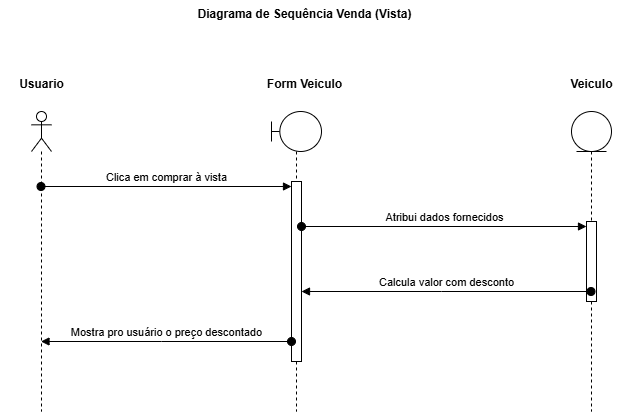

The diagram above was exported from draw.io. Its source (the exported page's mxGraphModel, read from the mxfile embedded in the PNG):
<mxGraphModel dx="1665" dy="841" grid="1" gridSize="10" guides="1" tooltips="1" connect="1" arrows="1" fold="1" page="1" pageScale="1" pageWidth="827" pageHeight="1169" math="0" shadow="0">
  <root>
    <mxCell id="0" />
    <mxCell id="1" parent="0" />
    <mxCell id="BMG40de8yYFnL8kOycTC-51" value="" style="shape=umlLifeline;perimeter=lifelinePerimeter;whiteSpace=wrap;html=1;container=1;dropTarget=0;collapsible=0;recursiveResize=0;outlineConnect=0;portConstraint=eastwest;newEdgeStyle={&quot;curved&quot;:0,&quot;rounded&quot;:0};participant=umlActor;" vertex="1" parent="1">
      <mxGeometry x="110" y="170" width="20" height="300" as="geometry" />
    </mxCell>
    <mxCell id="BMG40de8yYFnL8kOycTC-52" value="" style="shape=umlLifeline;perimeter=lifelinePerimeter;whiteSpace=wrap;html=1;container=1;dropTarget=0;collapsible=0;recursiveResize=0;outlineConnect=0;portConstraint=eastwest;newEdgeStyle={&quot;curved&quot;:0,&quot;rounded&quot;:0};participant=umlBoundary;" vertex="1" parent="1">
      <mxGeometry x="350" y="170" width="50" height="300" as="geometry" />
    </mxCell>
    <mxCell id="BMG40de8yYFnL8kOycTC-59" value="" style="html=1;points=[[0,0,0,0,5],[0,1,0,0,-5],[1,0,0,0,5],[1,1,0,0,-5]];perimeter=orthogonalPerimeter;outlineConnect=0;targetShapes=umlLifeline;portConstraint=eastwest;newEdgeStyle={&quot;curved&quot;:0,&quot;rounded&quot;:0};" vertex="1" parent="BMG40de8yYFnL8kOycTC-52">
      <mxGeometry x="20" y="70" width="10" height="180" as="geometry" />
    </mxCell>
    <mxCell id="BMG40de8yYFnL8kOycTC-53" value="" style="shape=umlLifeline;perimeter=lifelinePerimeter;whiteSpace=wrap;html=1;container=1;dropTarget=0;collapsible=0;recursiveResize=0;outlineConnect=0;portConstraint=eastwest;newEdgeStyle={&quot;curved&quot;:0,&quot;rounded&quot;:0};participant=umlEntity;" vertex="1" parent="1">
      <mxGeometry x="650" y="170" width="40" height="300" as="geometry" />
    </mxCell>
    <mxCell id="BMG40de8yYFnL8kOycTC-62" value="" style="html=1;points=[[0,0,0,0,5],[0,1,0,0,-5],[1,0,0,0,5],[1,1,0,0,-5]];perimeter=orthogonalPerimeter;outlineConnect=0;targetShapes=umlLifeline;portConstraint=eastwest;newEdgeStyle={&quot;curved&quot;:0,&quot;rounded&quot;:0};" vertex="1" parent="BMG40de8yYFnL8kOycTC-53">
      <mxGeometry x="15" y="110" width="10" height="80" as="geometry" />
    </mxCell>
    <mxCell id="BMG40de8yYFnL8kOycTC-54" value="Diagrama de Sequência Venda (Vista)" style="text;align=center;fontStyle=1;verticalAlign=middle;spacingLeft=3;spacingRight=3;strokeColor=none;rotatable=0;points=[[0,0.5],[1,0.5]];portConstraint=eastwest;html=1;" vertex="1" parent="1">
      <mxGeometry x="270" y="60" width="225" height="26" as="geometry" />
    </mxCell>
    <mxCell id="BMG40de8yYFnL8kOycTC-55" value="Usuario" style="text;align=center;fontStyle=1;verticalAlign=middle;spacingLeft=3;spacingRight=3;strokeColor=none;rotatable=0;points=[[0,0.5],[1,0.5]];portConstraint=eastwest;html=1;" vertex="1" parent="1">
      <mxGeometry x="80" y="130" width="80" height="26" as="geometry" />
    </mxCell>
    <mxCell id="BMG40de8yYFnL8kOycTC-56" value="Veiculo" style="text;align=center;fontStyle=1;verticalAlign=middle;spacingLeft=3;spacingRight=3;strokeColor=none;rotatable=0;points=[[0,0.5],[1,0.5]];portConstraint=eastwest;html=1;" vertex="1" parent="1">
      <mxGeometry x="630" y="130" width="80" height="26" as="geometry" />
    </mxCell>
    <mxCell id="BMG40de8yYFnL8kOycTC-57" value="Form Veiculo" style="text;align=center;fontStyle=1;verticalAlign=middle;spacingLeft=3;spacingRight=3;strokeColor=none;rotatable=0;points=[[0,0.5],[1,0.5]];portConstraint=eastwest;html=1;" vertex="1" parent="1">
      <mxGeometry x="342.5" y="130" width="80" height="26" as="geometry" />
    </mxCell>
    <mxCell id="BMG40de8yYFnL8kOycTC-60" value="Clica em comprar à vista" style="html=1;verticalAlign=bottom;startArrow=oval;endArrow=block;startSize=8;curved=0;rounded=0;entryX=0;entryY=0;entryDx=0;entryDy=5;" edge="1" target="BMG40de8yYFnL8kOycTC-59" parent="1" source="BMG40de8yYFnL8kOycTC-51">
      <mxGeometry x="-0.002" relative="1" as="geometry">
        <mxPoint x="310" y="245" as="sourcePoint" />
        <mxPoint as="offset" />
      </mxGeometry>
    </mxCell>
    <mxCell id="BMG40de8yYFnL8kOycTC-63" value="Atribui dados fornecidos" style="html=1;verticalAlign=bottom;startArrow=oval;endArrow=block;startSize=8;curved=0;rounded=0;entryX=0;entryY=0;entryDx=0;entryDy=5;" edge="1" target="BMG40de8yYFnL8kOycTC-62" parent="1" source="BMG40de8yYFnL8kOycTC-59">
      <mxGeometry relative="1" as="geometry">
        <mxPoint x="590" y="285" as="sourcePoint" />
      </mxGeometry>
    </mxCell>
    <mxCell id="BMG40de8yYFnL8kOycTC-65" value="Calcula valor com desconto" style="html=1;verticalAlign=bottom;startArrow=oval;startFill=1;endArrow=block;startSize=8;curved=0;rounded=0;" edge="1" parent="1" source="BMG40de8yYFnL8kOycTC-53" target="BMG40de8yYFnL8kOycTC-59">
      <mxGeometry width="60" relative="1" as="geometry">
        <mxPoint x="450" y="360" as="sourcePoint" />
        <mxPoint x="510" y="360" as="targetPoint" />
        <Array as="points">
          <mxPoint x="520" y="350" />
        </Array>
      </mxGeometry>
    </mxCell>
    <mxCell id="BMG40de8yYFnL8kOycTC-67" value="Mostra pro usuário o preço descontado" style="html=1;verticalAlign=bottom;startArrow=oval;startFill=1;endArrow=block;startSize=8;curved=0;rounded=0;" edge="1" parent="1" source="BMG40de8yYFnL8kOycTC-59" target="BMG40de8yYFnL8kOycTC-51">
      <mxGeometry width="60" relative="1" as="geometry">
        <mxPoint x="450" y="360" as="sourcePoint" />
        <mxPoint x="510" y="360" as="targetPoint" />
        <Array as="points">
          <mxPoint x="240" y="400" />
        </Array>
      </mxGeometry>
    </mxCell>
  </root>
</mxGraphModel>